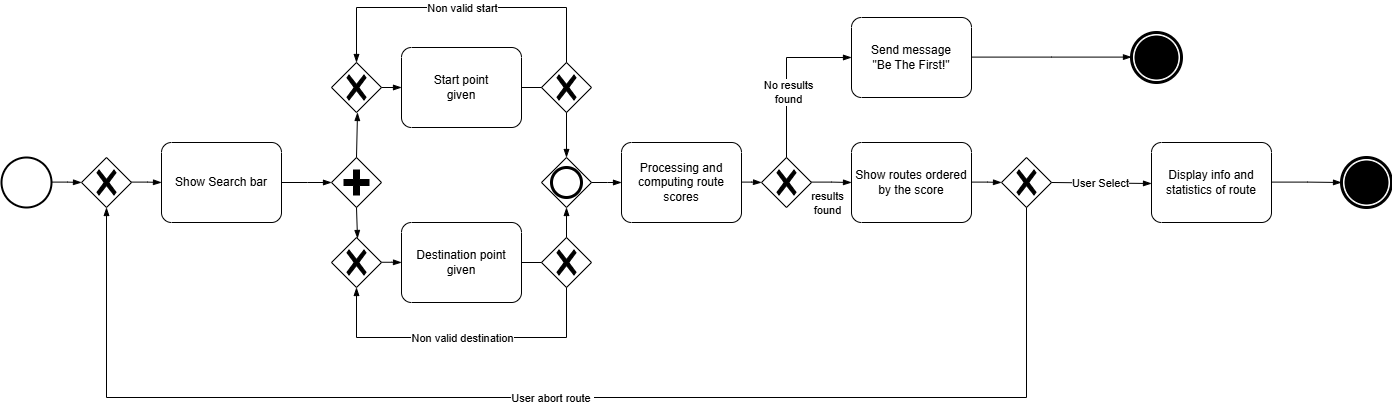

The diagram above was exported from draw.io. Its source (the exported page's mxGraphModel, read from the mxfile embedded in the PNG):
<mxGraphModel dx="2050" dy="996" grid="1" gridSize="10" guides="1" tooltips="1" connect="1" arrows="1" fold="1" page="1" pageScale="1" pageWidth="827" pageHeight="1169" math="0" shadow="0">
  <root>
    <mxCell id="0" />
    <mxCell id="1" parent="0" />
    <mxCell id="V7g_25ivmqko0y_Q9Ihl-1" value="" style="strokeWidth=2;html=1;shape=mxgraph.flowchart.start_2;whiteSpace=wrap;" vertex="1" parent="1">
      <mxGeometry x="20" y="200" width="50" height="50" as="geometry" />
    </mxCell>
    <mxCell id="V7g_25ivmqko0y_Q9Ihl-2" value="Show Search bar" style="points=[[0.25,0,0],[0.5,0,0],[0.75,0,0],[1,0.25,0],[1,0.5,0],[1,0.75,0],[0.75,1,0],[0.5,1,0],[0.25,1,0],[0,0.75,0],[0,0.5,0],[0,0.25,0]];shape=mxgraph.bpmn.task2;whiteSpace=wrap;rectStyle=rounded;size=10;html=1;container=1;expand=0;collapsible=0;taskMarker=abstract;" vertex="1" parent="1">
      <mxGeometry x="180" y="185" width="120" height="80" as="geometry" />
    </mxCell>
    <mxCell id="V7g_25ivmqko0y_Q9Ihl-45" value="" style="edgeStyle=elbowEdgeStyle;fontSize=12;html=1;endArrow=blockThin;endFill=1;rounded=0;entryX=0;entryY=0.5;entryDx=0;entryDy=0;entryPerimeter=0;" edge="1" parent="V7g_25ivmqko0y_Q9Ihl-2" target="V7g_25ivmqko0y_Q9Ihl-2">
      <mxGeometry width="160" relative="1" as="geometry">
        <mxPoint x="-30" y="39.599999999999994" as="sourcePoint" />
        <mxPoint x="130" y="39.599999999999994" as="targetPoint" />
      </mxGeometry>
    </mxCell>
    <mxCell id="V7g_25ivmqko0y_Q9Ihl-5" value="" style="points=[[0.25,0.25,0],[0.5,0,0],[0.75,0.25,0],[1,0.5,0],[0.75,0.75,0],[0.5,1,0],[0.25,0.75,0],[0,0.5,0]];shape=mxgraph.bpmn.gateway2;html=1;verticalLabelPosition=bottom;labelBackgroundColor=#ffffff;verticalAlign=top;align=center;perimeter=rhombusPerimeter;outlineConnect=0;outline=none;symbol=none;gwType=parallel;" vertex="1" parent="1">
      <mxGeometry x="350" y="200" width="50" height="50" as="geometry" />
    </mxCell>
    <mxCell id="V7g_25ivmqko0y_Q9Ihl-6" value="" style="points=[[0.25,0.25,0],[0.5,0,0],[0.75,0.25,0],[1,0.5,0],[0.75,0.75,0],[0.5,1,0],[0.25,0.75,0],[0,0.5,0]];shape=mxgraph.bpmn.gateway2;html=1;verticalLabelPosition=bottom;labelBackgroundColor=#ffffff;verticalAlign=top;align=center;perimeter=rhombusPerimeter;outlineConnect=0;outline=end;symbol=general;" vertex="1" parent="1">
      <mxGeometry x="560" y="200" width="50" height="50" as="geometry" />
    </mxCell>
    <mxCell id="V7g_25ivmqko0y_Q9Ihl-7" value="Start point&lt;div&gt;given&lt;/div&gt;" style="points=[[0.25,0,0],[0.5,0,0],[0.75,0,0],[1,0.25,0],[1,0.5,0],[1,0.75,0],[0.75,1,0],[0.5,1,0],[0.25,1,0],[0,0.75,0],[0,0.5,0],[0,0.25,0]];shape=mxgraph.bpmn.task2;whiteSpace=wrap;rectStyle=rounded;size=10;html=1;container=1;expand=0;collapsible=0;taskMarker=abstract;" vertex="1" parent="1">
      <mxGeometry x="420" y="90" width="120" height="80" as="geometry" />
    </mxCell>
    <mxCell id="V7g_25ivmqko0y_Q9Ihl-8" value="Destination point given" style="points=[[0.25,0,0],[0.5,0,0],[0.75,0,0],[1,0.25,0],[1,0.5,0],[1,0.75,0],[0.75,1,0],[0.5,1,0],[0.25,1,0],[0,0.75,0],[0,0.5,0],[0,0.25,0]];shape=mxgraph.bpmn.task2;whiteSpace=wrap;rectStyle=rounded;size=10;html=1;container=1;expand=0;collapsible=0;taskMarker=abstract;" vertex="1" parent="1">
      <mxGeometry x="420" y="265" width="120" height="80" as="geometry" />
    </mxCell>
    <mxCell id="V7g_25ivmqko0y_Q9Ihl-29" value="" style="edgeStyle=elbowEdgeStyle;fontSize=12;html=1;endArrow=blockThin;endFill=1;rounded=0;entryX=0;entryY=0.5;entryDx=0;entryDy=0;entryPerimeter=0;" edge="1" parent="V7g_25ivmqko0y_Q9Ihl-8" target="V7g_25ivmqko0y_Q9Ihl-8">
      <mxGeometry width="160" relative="1" as="geometry">
        <mxPoint x="-20" y="39.75999999999999" as="sourcePoint" />
        <mxPoint x="140" y="39.75999999999999" as="targetPoint" />
      </mxGeometry>
    </mxCell>
    <mxCell id="V7g_25ivmqko0y_Q9Ihl-10" value="" style="edgeStyle=elbowEdgeStyle;fontSize=12;html=1;endArrow=blockThin;endFill=1;rounded=0;exitX=0.5;exitY=0;exitDx=0;exitDy=0;exitPerimeter=0;entryX=0;entryY=0.5;entryDx=0;entryDy=0;entryPerimeter=0;" edge="1" parent="1" source="V7g_25ivmqko0y_Q9Ihl-22" target="V7g_25ivmqko0y_Q9Ihl-7">
      <mxGeometry width="160" relative="1" as="geometry">
        <mxPoint x="330" y="260" as="sourcePoint" />
        <mxPoint x="490" y="260" as="targetPoint" />
        <Array as="points">
          <mxPoint x="375" y="170" />
        </Array>
      </mxGeometry>
    </mxCell>
    <mxCell id="V7g_25ivmqko0y_Q9Ihl-12" value="" style="edgeStyle=elbowEdgeStyle;fontSize=12;html=1;endArrow=blockThin;endFill=1;rounded=0;exitX=1;exitY=0.5;exitDx=0;exitDy=0;exitPerimeter=0;entryX=0.5;entryY=0;entryDx=0;entryDy=0;entryPerimeter=0;" edge="1" parent="1" source="V7g_25ivmqko0y_Q9Ihl-7" target="V7g_25ivmqko0y_Q9Ihl-6">
      <mxGeometry width="160" relative="1" as="geometry">
        <mxPoint x="330" y="220" as="sourcePoint" />
        <mxPoint x="490" y="220" as="targetPoint" />
        <Array as="points">
          <mxPoint x="585" y="160" />
        </Array>
      </mxGeometry>
    </mxCell>
    <mxCell id="V7g_25ivmqko0y_Q9Ihl-13" value="" style="edgeStyle=elbowEdgeStyle;fontSize=12;html=1;endArrow=blockThin;endFill=1;rounded=0;exitX=1;exitY=0.5;exitDx=0;exitDy=0;exitPerimeter=0;entryX=0.5;entryY=1;entryDx=0;entryDy=0;entryPerimeter=0;" edge="1" parent="1" source="V7g_25ivmqko0y_Q9Ihl-8" target="V7g_25ivmqko0y_Q9Ihl-6">
      <mxGeometry width="160" relative="1" as="geometry">
        <mxPoint x="330" y="220" as="sourcePoint" />
        <mxPoint x="490" y="220" as="targetPoint" />
        <Array as="points">
          <mxPoint x="585" y="290" />
        </Array>
      </mxGeometry>
    </mxCell>
    <mxCell id="V7g_25ivmqko0y_Q9Ihl-14" value="" style="edgeStyle=elbowEdgeStyle;fontSize=12;html=1;endArrow=blockThin;endFill=1;rounded=0;exitX=1;exitY=0.5;exitDx=0;exitDy=0;exitPerimeter=0;" edge="1" parent="1" source="V7g_25ivmqko0y_Q9Ihl-6">
      <mxGeometry width="160" relative="1" as="geometry">
        <mxPoint x="600" y="220" as="sourcePoint" />
        <mxPoint x="640" y="225" as="targetPoint" />
      </mxGeometry>
    </mxCell>
    <mxCell id="V7g_25ivmqko0y_Q9Ihl-15" value="Processing and computing route scores" style="points=[[0.25,0,0],[0.5,0,0],[0.75,0,0],[1,0.25,0],[1,0.5,0],[1,0.75,0],[0.75,1,0],[0.5,1,0],[0.25,1,0],[0,0.75,0],[0,0.5,0],[0,0.25,0]];shape=mxgraph.bpmn.task2;whiteSpace=wrap;rectStyle=rounded;size=10;html=1;container=1;expand=0;collapsible=0;taskMarker=abstract;" vertex="1" parent="1">
      <mxGeometry x="640" y="185" width="120" height="80" as="geometry" />
    </mxCell>
    <mxCell id="V7g_25ivmqko0y_Q9Ihl-16" value="" style="points=[[0.25,0.25,0],[0.5,0,0],[0.75,0.25,0],[1,0.5,0],[0.75,0.75,0],[0.5,1,0],[0.25,0.75,0],[0,0.5,0]];shape=mxgraph.bpmn.gateway2;html=1;verticalLabelPosition=bottom;labelBackgroundColor=#ffffff;verticalAlign=top;align=center;perimeter=rhombusPerimeter;outlineConnect=0;outline=none;symbol=none;gwType=exclusive;" vertex="1" parent="1">
      <mxGeometry x="560" y="280" width="50" height="50" as="geometry" />
    </mxCell>
    <mxCell id="V7g_25ivmqko0y_Q9Ihl-17" value="" style="points=[[0.25,0.25,0],[0.5,0,0],[0.75,0.25,0],[1,0.5,0],[0.75,0.75,0],[0.5,1,0],[0.25,0.75,0],[0,0.5,0]];shape=mxgraph.bpmn.gateway2;html=1;verticalLabelPosition=bottom;labelBackgroundColor=#ffffff;verticalAlign=top;align=center;perimeter=rhombusPerimeter;outlineConnect=0;outline=none;symbol=none;gwType=exclusive;" vertex="1" parent="1">
      <mxGeometry x="350" y="280" width="50" height="50" as="geometry" />
    </mxCell>
    <mxCell id="V7g_25ivmqko0y_Q9Ihl-21" value="" style="points=[[0.25,0.25,0],[0.5,0,0],[0.75,0.25,0],[1,0.5,0],[0.75,0.75,0],[0.5,1,0],[0.25,0.75,0],[0,0.5,0]];shape=mxgraph.bpmn.gateway2;html=1;verticalLabelPosition=bottom;labelBackgroundColor=#ffffff;verticalAlign=top;align=center;perimeter=rhombusPerimeter;outlineConnect=0;outline=none;symbol=none;gwType=exclusive;" vertex="1" parent="1">
      <mxGeometry x="560" y="105" width="50" height="50" as="geometry" />
    </mxCell>
    <mxCell id="V7g_25ivmqko0y_Q9Ihl-22" value="" style="points=[[0.25,0.25,0],[0.5,0,0],[0.75,0.25,0],[1,0.5,0],[0.75,0.75,0],[0.5,1,0],[0.25,0.75,0],[0,0.5,0]];shape=mxgraph.bpmn.gateway2;html=1;verticalLabelPosition=bottom;labelBackgroundColor=#ffffff;verticalAlign=top;align=center;perimeter=rhombusPerimeter;outlineConnect=0;outline=none;symbol=none;gwType=exclusive;" vertex="1" parent="1">
      <mxGeometry x="350" y="105" width="50" height="50" as="geometry" />
    </mxCell>
    <mxCell id="V7g_25ivmqko0y_Q9Ihl-24" value="" style="edgeStyle=elbowEdgeStyle;fontSize=12;html=1;endArrow=blockThin;endFill=1;rounded=0;exitX=0.5;exitY=0;exitDx=0;exitDy=0;exitPerimeter=0;entryX=0.5;entryY=1;entryDx=0;entryDy=0;entryPerimeter=0;" edge="1" parent="1" source="V7g_25ivmqko0y_Q9Ihl-5" target="V7g_25ivmqko0y_Q9Ihl-22">
      <mxGeometry width="160" relative="1" as="geometry">
        <mxPoint x="510" y="200" as="sourcePoint" />
        <mxPoint x="670" y="200" as="targetPoint" />
      </mxGeometry>
    </mxCell>
    <mxCell id="V7g_25ivmqko0y_Q9Ihl-26" value="" style="edgeStyle=elbowEdgeStyle;fontSize=12;html=1;endArrow=blockThin;endFill=1;rounded=0;exitX=0.5;exitY=1;exitDx=0;exitDy=0;exitPerimeter=0;" edge="1" parent="1" source="V7g_25ivmqko0y_Q9Ihl-5" target="V7g_25ivmqko0y_Q9Ihl-17">
      <mxGeometry width="160" relative="1" as="geometry">
        <mxPoint x="510" y="240" as="sourcePoint" />
        <mxPoint x="670" y="240" as="targetPoint" />
      </mxGeometry>
    </mxCell>
    <mxCell id="V7g_25ivmqko0y_Q9Ihl-27" value="" style="edgeStyle=elbowEdgeStyle;fontSize=12;html=1;endArrow=blockThin;endFill=1;rounded=0;exitX=0.5;exitY=1;exitDx=0;exitDy=0;exitPerimeter=0;entryX=0.5;entryY=1;entryDx=0;entryDy=0;entryPerimeter=0;" edge="1" parent="1" source="V7g_25ivmqko0y_Q9Ihl-16" target="V7g_25ivmqko0y_Q9Ihl-17">
      <mxGeometry width="160" relative="1" as="geometry">
        <mxPoint x="590" y="330" as="sourcePoint" />
        <mxPoint x="750" y="330" as="targetPoint" />
        <Array as="points">
          <mxPoint x="480" y="380" />
        </Array>
      </mxGeometry>
    </mxCell>
    <mxCell id="V7g_25ivmqko0y_Q9Ihl-33" value="Non valid destination" style="edgeLabel;html=1;align=center;verticalAlign=middle;resizable=0;points=[];" vertex="1" connectable="0" parent="V7g_25ivmqko0y_Q9Ihl-27">
      <mxGeometry x="-0.0569" relative="1" as="geometry">
        <mxPoint x="-9" as="offset" />
      </mxGeometry>
    </mxCell>
    <mxCell id="V7g_25ivmqko0y_Q9Ihl-32" value="" style="edgeStyle=elbowEdgeStyle;fontSize=12;html=1;endArrow=blockThin;endFill=1;rounded=0;entryX=0.5;entryY=0;entryDx=0;entryDy=0;entryPerimeter=0;exitX=0.5;exitY=0;exitDx=0;exitDy=0;exitPerimeter=0;elbow=vertical;" edge="1" parent="1" source="V7g_25ivmqko0y_Q9Ihl-21" target="V7g_25ivmqko0y_Q9Ihl-22">
      <mxGeometry width="160" relative="1" as="geometry">
        <mxPoint x="460" y="50" as="sourcePoint" />
        <mxPoint x="620" y="50" as="targetPoint" />
        <Array as="points">
          <mxPoint x="410" y="50" />
        </Array>
      </mxGeometry>
    </mxCell>
    <mxCell id="V7g_25ivmqko0y_Q9Ihl-34" value="Non valid start" style="edgeLabel;html=1;align=center;verticalAlign=middle;resizable=0;points=[];" vertex="1" connectable="0" parent="V7g_25ivmqko0y_Q9Ihl-32">
      <mxGeometry x="-0.1087" relative="1" as="geometry">
        <mxPoint x="-18" as="offset" />
      </mxGeometry>
    </mxCell>
    <mxCell id="V7g_25ivmqko0y_Q9Ihl-36" value="Show routes ordered by the score" style="points=[[0.25,0,0],[0.5,0,0],[0.75,0,0],[1,0.25,0],[1,0.5,0],[1,0.75,0],[0.75,1,0],[0.5,1,0],[0.25,1,0],[0,0.75,0],[0,0.5,0],[0,0.25,0]];shape=mxgraph.bpmn.task2;whiteSpace=wrap;rectStyle=rounded;size=10;html=1;container=1;expand=0;collapsible=0;taskMarker=abstract;" vertex="1" parent="1">
      <mxGeometry x="870" y="185" width="120" height="80" as="geometry" />
    </mxCell>
    <mxCell id="V7g_25ivmqko0y_Q9Ihl-54" value="" style="edgeStyle=elbowEdgeStyle;fontSize=12;html=1;endArrow=blockThin;endFill=1;rounded=0;" edge="1" parent="V7g_25ivmqko0y_Q9Ihl-36">
      <mxGeometry width="160" relative="1" as="geometry">
        <mxPoint x="-40" y="39.599999999999994" as="sourcePoint" />
        <mxPoint y="40" as="targetPoint" />
      </mxGeometry>
    </mxCell>
    <mxCell id="V7g_25ivmqko0y_Q9Ihl-57" value="results&lt;div&gt;found&lt;/div&gt;" style="edgeLabel;html=1;align=center;verticalAlign=middle;resizable=0;points=[];" vertex="1" connectable="0" parent="V7g_25ivmqko0y_Q9Ihl-54">
      <mxGeometry x="-0.5974" y="-1" relative="1" as="geometry">
        <mxPoint x="7" y="19" as="offset" />
      </mxGeometry>
    </mxCell>
    <mxCell id="V7g_25ivmqko0y_Q9Ihl-56" value="" style="edgeStyle=elbowEdgeStyle;fontSize=12;html=1;endArrow=blockThin;endFill=1;rounded=0;entryX=0;entryY=0.5;entryDx=0;entryDy=0;entryPerimeter=0;" edge="1" parent="V7g_25ivmqko0y_Q9Ihl-36" target="V7g_25ivmqko0y_Q9Ihl-53">
      <mxGeometry width="160" relative="1" as="geometry">
        <mxPoint x="-110" y="39.599999999999994" as="sourcePoint" />
        <mxPoint x="50" y="39.599999999999994" as="targetPoint" />
      </mxGeometry>
    </mxCell>
    <mxCell id="V7g_25ivmqko0y_Q9Ihl-38" value="" style="points=[[0.25,0.25,0],[0.5,0,0],[0.75,0.25,0],[1,0.5,0],[0.75,0.75,0],[0.5,1,0],[0.25,0.75,0],[0,0.5,0]];shape=mxgraph.bpmn.gateway2;html=1;verticalLabelPosition=bottom;labelBackgroundColor=#ffffff;verticalAlign=top;align=center;perimeter=rhombusPerimeter;outlineConnect=0;outline=none;symbol=none;gwType=exclusive;" vertex="1" parent="1">
      <mxGeometry x="1020" y="200" width="50" height="50" as="geometry" />
    </mxCell>
    <mxCell id="V7g_25ivmqko0y_Q9Ihl-39" value="Display info and statistics of route" style="points=[[0.25,0,0],[0.5,0,0],[0.75,0,0],[1,0.25,0],[1,0.5,0],[1,0.75,0],[0.75,1,0],[0.5,1,0],[0.25,1,0],[0,0.75,0],[0,0.5,0],[0,0.25,0]];shape=mxgraph.bpmn.task2;whiteSpace=wrap;rectStyle=rounded;size=10;html=1;container=1;expand=0;collapsible=0;taskMarker=abstract;" vertex="1" parent="1">
      <mxGeometry x="1170" y="185" width="120" height="80" as="geometry" />
    </mxCell>
    <mxCell id="V7g_25ivmqko0y_Q9Ihl-40" value="" style="edgeStyle=elbowEdgeStyle;fontSize=12;html=1;endArrow=blockThin;endFill=1;rounded=0;exitX=1;exitY=0.5;exitDx=0;exitDy=0;exitPerimeter=0;elbow=vertical;" edge="1" parent="1" source="V7g_25ivmqko0y_Q9Ihl-38">
      <mxGeometry width="160" relative="1" as="geometry">
        <mxPoint x="1090" y="224.76" as="sourcePoint" />
        <mxPoint x="1170" y="226" as="targetPoint" />
      </mxGeometry>
    </mxCell>
    <mxCell id="V7g_25ivmqko0y_Q9Ihl-41" value="User Select" style="edgeLabel;html=1;align=center;verticalAlign=middle;resizable=0;points=[];" vertex="1" connectable="0" parent="V7g_25ivmqko0y_Q9Ihl-40">
      <mxGeometry x="-0.2431" y="3" relative="1" as="geometry">
        <mxPoint x="11" y="2" as="offset" />
      </mxGeometry>
    </mxCell>
    <mxCell id="V7g_25ivmqko0y_Q9Ihl-43" value="" style="points=[[0.25,0.25,0],[0.5,0,0],[0.75,0.25,0],[1,0.5,0],[0.75,0.75,0],[0.5,1,0],[0.25,0.75,0],[0,0.5,0]];shape=mxgraph.bpmn.gateway2;html=1;verticalLabelPosition=bottom;labelBackgroundColor=#ffffff;verticalAlign=top;align=center;perimeter=rhombusPerimeter;outlineConnect=0;outline=none;symbol=none;gwType=exclusive;" vertex="1" parent="1">
      <mxGeometry x="100" y="200" width="50" height="50" as="geometry" />
    </mxCell>
    <mxCell id="V7g_25ivmqko0y_Q9Ihl-44" value="" style="edgeStyle=elbowEdgeStyle;fontSize=12;html=1;endArrow=blockThin;endFill=1;rounded=0;" edge="1" parent="1">
      <mxGeometry width="160" relative="1" as="geometry">
        <mxPoint x="70" y="224.6" as="sourcePoint" />
        <mxPoint x="100" y="225" as="targetPoint" />
      </mxGeometry>
    </mxCell>
    <mxCell id="V7g_25ivmqko0y_Q9Ihl-46" value="" style="edgeStyle=elbowEdgeStyle;fontSize=12;html=1;endArrow=blockThin;endFill=1;rounded=0;exitX=1;exitY=0.5;exitDx=0;exitDy=0;exitPerimeter=0;" edge="1" parent="1" source="V7g_25ivmqko0y_Q9Ihl-2">
      <mxGeometry width="160" relative="1" as="geometry">
        <mxPoint x="310" y="224.6" as="sourcePoint" />
        <mxPoint x="350" y="225" as="targetPoint" />
      </mxGeometry>
    </mxCell>
    <mxCell id="V7g_25ivmqko0y_Q9Ihl-48" value="" style="edgeStyle=elbowEdgeStyle;fontSize=12;html=1;endArrow=blockThin;endFill=1;rounded=0;exitX=0.5;exitY=1;exitDx=0;exitDy=0;exitPerimeter=0;entryX=0.5;entryY=1;entryDx=0;entryDy=0;entryPerimeter=0;elbow=vertical;" edge="1" parent="1" source="V7g_25ivmqko0y_Q9Ihl-38" target="V7g_25ivmqko0y_Q9Ihl-43">
      <mxGeometry width="160" relative="1" as="geometry">
        <mxPoint x="760" y="310" as="sourcePoint" />
        <mxPoint x="580" y="430" as="targetPoint" />
        <Array as="points">
          <mxPoint x="590" y="440" />
        </Array>
      </mxGeometry>
    </mxCell>
    <mxCell id="V7g_25ivmqko0y_Q9Ihl-49" value="User abort route&amp;nbsp;" style="edgeLabel;html=1;align=center;verticalAlign=middle;resizable=0;points=[];" vertex="1" connectable="0" parent="V7g_25ivmqko0y_Q9Ihl-48">
      <mxGeometry x="-0.0497" y="5" relative="1" as="geometry">
        <mxPoint x="-47" y="-5" as="offset" />
      </mxGeometry>
    </mxCell>
    <mxCell id="V7g_25ivmqko0y_Q9Ihl-51" value="" style="edgeStyle=elbowEdgeStyle;fontSize=12;html=1;endArrow=blockThin;endFill=1;rounded=0;" edge="1" parent="1">
      <mxGeometry width="160" relative="1" as="geometry">
        <mxPoint x="1290" y="224.6" as="sourcePoint" />
        <mxPoint x="1360" y="225" as="targetPoint" />
      </mxGeometry>
    </mxCell>
    <mxCell id="V7g_25ivmqko0y_Q9Ihl-52" value="" style="points=[[0.145,0.145,0],[0.5,0,0],[0.855,0.145,0],[1,0.5,0],[0.855,0.855,0],[0.5,1,0],[0.145,0.855,0],[0,0.5,0]];shape=mxgraph.bpmn.event;html=1;verticalLabelPosition=bottom;labelBackgroundColor=#ffffff;verticalAlign=top;align=center;perimeter=ellipsePerimeter;outlineConnect=0;aspect=fixed;outline=end;symbol=terminate;" vertex="1" parent="1">
      <mxGeometry x="1360" y="200" width="50" height="50" as="geometry" />
    </mxCell>
    <mxCell id="V7g_25ivmqko0y_Q9Ihl-53" value="" style="points=[[0.25,0.25,0],[0.5,0,0],[0.75,0.25,0],[1,0.5,0],[0.75,0.75,0],[0.5,1,0],[0.25,0.75,0],[0,0.5,0]];shape=mxgraph.bpmn.gateway2;html=1;verticalLabelPosition=bottom;labelBackgroundColor=#ffffff;verticalAlign=top;align=center;perimeter=rhombusPerimeter;outlineConnect=0;outline=none;symbol=none;gwType=exclusive;" vertex="1" parent="1">
      <mxGeometry x="780" y="200" width="50" height="50" as="geometry" />
    </mxCell>
    <mxCell id="V7g_25ivmqko0y_Q9Ihl-55" value="" style="edgeStyle=elbowEdgeStyle;fontSize=12;html=1;endArrow=blockThin;endFill=1;rounded=0;" edge="1" parent="1">
      <mxGeometry width="160" relative="1" as="geometry">
        <mxPoint x="990" y="224.6" as="sourcePoint" />
        <mxPoint x="1020" y="225" as="targetPoint" />
      </mxGeometry>
    </mxCell>
    <mxCell id="V7g_25ivmqko0y_Q9Ihl-58" value="Send message&lt;div&gt;&quot;Be The First!&quot;&lt;/div&gt;" style="points=[[0.25,0,0],[0.5,0,0],[0.75,0,0],[1,0.25,0],[1,0.5,0],[1,0.75,0],[0.75,1,0],[0.5,1,0],[0.25,1,0],[0,0.75,0],[0,0.5,0],[0,0.25,0]];shape=mxgraph.bpmn.task2;whiteSpace=wrap;rectStyle=rounded;size=10;html=1;container=1;expand=0;collapsible=0;taskMarker=abstract;" vertex="1" parent="1">
      <mxGeometry x="870" y="60" width="120" height="80" as="geometry" />
    </mxCell>
    <mxCell id="V7g_25ivmqko0y_Q9Ihl-60" value="" style="edgeStyle=elbowEdgeStyle;fontSize=12;html=1;endArrow=blockThin;endFill=1;rounded=0;" edge="1" parent="1">
      <mxGeometry width="160" relative="1" as="geometry">
        <mxPoint x="990" y="99.6" as="sourcePoint" />
        <mxPoint x="1150" y="99.6" as="targetPoint" />
      </mxGeometry>
    </mxCell>
    <mxCell id="V7g_25ivmqko0y_Q9Ihl-61" value="" style="edgeStyle=elbowEdgeStyle;fontSize=12;html=1;endArrow=blockThin;endFill=1;rounded=0;exitX=0.5;exitY=0;exitDx=0;exitDy=0;exitPerimeter=0;entryX=0;entryY=0.5;entryDx=0;entryDy=0;entryPerimeter=0;" edge="1" parent="1" source="V7g_25ivmqko0y_Q9Ihl-53" target="V7g_25ivmqko0y_Q9Ihl-58">
      <mxGeometry width="160" relative="1" as="geometry">
        <mxPoint x="820" y="150" as="sourcePoint" />
        <mxPoint x="980" y="150" as="targetPoint" />
        <Array as="points">
          <mxPoint x="805" y="160" />
        </Array>
      </mxGeometry>
    </mxCell>
    <mxCell id="V7g_25ivmqko0y_Q9Ihl-62" value="No results&lt;div&gt;found&lt;/div&gt;" style="edgeLabel;html=1;align=center;verticalAlign=middle;resizable=0;points=[];" vertex="1" connectable="0" parent="V7g_25ivmqko0y_Q9Ihl-61">
      <mxGeometry x="-0.1903" y="-1" relative="1" as="geometry">
        <mxPoint as="offset" />
      </mxGeometry>
    </mxCell>
    <mxCell id="V7g_25ivmqko0y_Q9Ihl-63" value="" style="points=[[0.145,0.145,0],[0.5,0,0],[0.855,0.145,0],[1,0.5,0],[0.855,0.855,0],[0.5,1,0],[0.145,0.855,0],[0,0.5,0]];shape=mxgraph.bpmn.event;html=1;verticalLabelPosition=bottom;labelBackgroundColor=#ffffff;verticalAlign=top;align=center;perimeter=ellipsePerimeter;outlineConnect=0;aspect=fixed;outline=end;symbol=terminate;" vertex="1" parent="1">
      <mxGeometry x="1150" y="75" width="50" height="50" as="geometry" />
    </mxCell>
  </root>
</mxGraphModel>